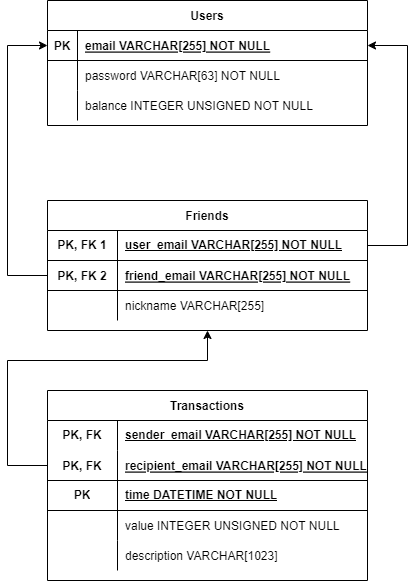

The diagram above was exported from draw.io. Its source (the exported page's mxGraphModel, read from the mxfile embedded in the PNG):
<mxGraphModel dx="1674" dy="707" grid="1" gridSize="10" guides="1" tooltips="1" connect="1" arrows="1" fold="1" page="1" pageScale="1" pageWidth="850" pageHeight="1100" math="0" shadow="0" extFonts="Permanent Marker^https://fonts.googleapis.com/css?family=Permanent+Marker">
  <root>
    <mxCell id="0" />
    <mxCell id="1" parent="0" />
    <mxCell id="C-vyLk0tnHw3VtMMgP7b-2" value="Friends" style="shape=table;startSize=30;container=1;collapsible=1;childLayout=tableLayout;fixedRows=1;rowLines=0;fontStyle=1;align=center;resizeLast=1;" parent="1" vertex="1">
      <mxGeometry x="280" y="280" width="320" height="130" as="geometry" />
    </mxCell>
    <mxCell id="jHicpcsHLXGIgLaiCLlc-29" value="" style="shape=tableRow;horizontal=0;startSize=0;swimlaneHead=0;swimlaneBody=0;fillColor=none;collapsible=0;dropTarget=0;points=[[0,0.5],[1,0.5]];portConstraint=eastwest;top=0;left=0;right=0;bottom=1;" vertex="1" parent="C-vyLk0tnHw3VtMMgP7b-2">
      <mxGeometry y="30" width="320" height="30" as="geometry" />
    </mxCell>
    <mxCell id="jHicpcsHLXGIgLaiCLlc-30" value="PK, FK 1" style="shape=partialRectangle;connectable=0;fillColor=none;top=0;left=0;bottom=0;right=0;fontStyle=1;overflow=hidden;whiteSpace=wrap;html=1;" vertex="1" parent="jHicpcsHLXGIgLaiCLlc-29">
      <mxGeometry width="70" height="30" as="geometry">
        <mxRectangle width="70" height="30" as="alternateBounds" />
      </mxGeometry>
    </mxCell>
    <mxCell id="jHicpcsHLXGIgLaiCLlc-31" value="user_email VARCHAR[255] NOT NULL" style="shape=partialRectangle;connectable=0;fillColor=none;top=0;left=0;bottom=0;right=0;align=left;spacingLeft=6;fontStyle=5;overflow=hidden;whiteSpace=wrap;html=1;" vertex="1" parent="jHicpcsHLXGIgLaiCLlc-29">
      <mxGeometry x="70" width="250" height="30" as="geometry">
        <mxRectangle width="250" height="30" as="alternateBounds" />
      </mxGeometry>
    </mxCell>
    <mxCell id="C-vyLk0tnHw3VtMMgP7b-3" value="" style="shape=partialRectangle;collapsible=0;dropTarget=0;pointerEvents=0;fillColor=none;points=[[0,0.5],[1,0.5]];portConstraint=eastwest;top=0;left=0;right=0;bottom=1;" parent="C-vyLk0tnHw3VtMMgP7b-2" vertex="1">
      <mxGeometry y="60" width="320" height="30" as="geometry" />
    </mxCell>
    <mxCell id="C-vyLk0tnHw3VtMMgP7b-4" value="PK, FK 2" style="shape=partialRectangle;overflow=hidden;connectable=0;fillColor=none;top=0;left=0;bottom=0;right=0;fontStyle=1;" parent="C-vyLk0tnHw3VtMMgP7b-3" vertex="1">
      <mxGeometry width="70" height="30" as="geometry">
        <mxRectangle width="70" height="30" as="alternateBounds" />
      </mxGeometry>
    </mxCell>
    <mxCell id="C-vyLk0tnHw3VtMMgP7b-5" value="friend_email VARCHAR[255] NOT NULL " style="shape=partialRectangle;overflow=hidden;connectable=0;fillColor=none;top=0;left=0;bottom=0;right=0;align=left;spacingLeft=6;fontStyle=5;" parent="C-vyLk0tnHw3VtMMgP7b-3" vertex="1">
      <mxGeometry x="70" width="250" height="30" as="geometry">
        <mxRectangle width="250" height="30" as="alternateBounds" />
      </mxGeometry>
    </mxCell>
    <mxCell id="C-vyLk0tnHw3VtMMgP7b-6" value="" style="shape=partialRectangle;collapsible=0;dropTarget=0;pointerEvents=0;fillColor=none;points=[[0,0.5],[1,0.5]];portConstraint=eastwest;top=0;left=0;right=0;bottom=0;" parent="C-vyLk0tnHw3VtMMgP7b-2" vertex="1">
      <mxGeometry y="90" width="320" height="30" as="geometry" />
    </mxCell>
    <mxCell id="C-vyLk0tnHw3VtMMgP7b-7" value="" style="shape=partialRectangle;overflow=hidden;connectable=0;fillColor=none;top=0;left=0;bottom=0;right=0;" parent="C-vyLk0tnHw3VtMMgP7b-6" vertex="1">
      <mxGeometry width="70" height="30" as="geometry">
        <mxRectangle width="70" height="30" as="alternateBounds" />
      </mxGeometry>
    </mxCell>
    <mxCell id="C-vyLk0tnHw3VtMMgP7b-8" value="nickname VARCHAR[255]" style="shape=partialRectangle;overflow=hidden;connectable=0;fillColor=none;top=0;left=0;bottom=0;right=0;align=left;spacingLeft=6;" parent="C-vyLk0tnHw3VtMMgP7b-6" vertex="1">
      <mxGeometry x="70" width="250" height="30" as="geometry">
        <mxRectangle width="250" height="30" as="alternateBounds" />
      </mxGeometry>
    </mxCell>
    <mxCell id="C-vyLk0tnHw3VtMMgP7b-13" value="Transactions" style="shape=table;startSize=30;container=1;collapsible=1;childLayout=tableLayout;fixedRows=1;rowLines=0;fontStyle=1;align=center;resizeLast=1;" parent="1" vertex="1">
      <mxGeometry x="280" y="470" width="320" height="190" as="geometry" />
    </mxCell>
    <mxCell id="jHicpcsHLXGIgLaiCLlc-51" value="" style="shape=tableRow;horizontal=0;startSize=0;swimlaneHead=0;swimlaneBody=0;fillColor=none;collapsible=0;dropTarget=0;points=[[0,0.5],[1,0.5]];portConstraint=eastwest;top=0;left=0;right=0;bottom=0;" vertex="1" parent="C-vyLk0tnHw3VtMMgP7b-13">
      <mxGeometry y="30" width="320" height="30" as="geometry" />
    </mxCell>
    <mxCell id="jHicpcsHLXGIgLaiCLlc-52" value="&lt;b&gt;PK, FK&lt;/b&gt;" style="shape=partialRectangle;connectable=0;fillColor=none;top=0;left=0;bottom=0;right=0;fontStyle=0;overflow=hidden;whiteSpace=wrap;html=1;" vertex="1" parent="jHicpcsHLXGIgLaiCLlc-51">
      <mxGeometry width="70" height="30" as="geometry">
        <mxRectangle width="70" height="30" as="alternateBounds" />
      </mxGeometry>
    </mxCell>
    <mxCell id="jHicpcsHLXGIgLaiCLlc-53" value="&lt;b&gt;&lt;u&gt;sender_email VARCHAR[255] NOT NULL&lt;/u&gt;&lt;/b&gt;" style="shape=partialRectangle;connectable=0;fillColor=none;top=0;left=0;bottom=0;right=0;align=left;spacingLeft=6;fontStyle=0;overflow=hidden;whiteSpace=wrap;html=1;" vertex="1" parent="jHicpcsHLXGIgLaiCLlc-51">
      <mxGeometry x="70" width="250" height="30" as="geometry">
        <mxRectangle width="250" height="30" as="alternateBounds" />
      </mxGeometry>
    </mxCell>
    <mxCell id="C-vyLk0tnHw3VtMMgP7b-14" value="" style="shape=partialRectangle;collapsible=0;dropTarget=0;pointerEvents=0;fillColor=none;points=[[0,0.5],[1,0.5]];portConstraint=eastwest;top=0;left=0;right=0;bottom=1;" parent="C-vyLk0tnHw3VtMMgP7b-13" vertex="1">
      <mxGeometry y="60" width="320" height="30" as="geometry" />
    </mxCell>
    <mxCell id="C-vyLk0tnHw3VtMMgP7b-15" value="PK, FK" style="shape=partialRectangle;overflow=hidden;connectable=0;fillColor=none;top=0;left=0;bottom=0;right=0;fontStyle=1;" parent="C-vyLk0tnHw3VtMMgP7b-14" vertex="1">
      <mxGeometry width="70" height="30" as="geometry">
        <mxRectangle width="70" height="30" as="alternateBounds" />
      </mxGeometry>
    </mxCell>
    <mxCell id="C-vyLk0tnHw3VtMMgP7b-16" value="recipient_email VARCHAR[255] NOT NULL" style="shape=partialRectangle;overflow=hidden;connectable=0;fillColor=none;top=0;left=0;bottom=0;right=0;align=left;spacingLeft=6;fontStyle=5;" parent="C-vyLk0tnHw3VtMMgP7b-14" vertex="1">
      <mxGeometry x="70" width="250" height="30" as="geometry">
        <mxRectangle width="250" height="30" as="alternateBounds" />
      </mxGeometry>
    </mxCell>
    <mxCell id="jHicpcsHLXGIgLaiCLlc-41" value="" style="shape=tableRow;horizontal=0;startSize=0;swimlaneHead=0;swimlaneBody=0;fillColor=none;collapsible=0;dropTarget=0;points=[[0,0.5],[1,0.5]];portConstraint=eastwest;top=0;left=0;right=0;bottom=1;" vertex="1" parent="C-vyLk0tnHw3VtMMgP7b-13">
      <mxGeometry y="90" width="320" height="30" as="geometry" />
    </mxCell>
    <mxCell id="jHicpcsHLXGIgLaiCLlc-42" value="PK" style="shape=partialRectangle;connectable=0;fillColor=none;top=0;left=0;bottom=0;right=0;fontStyle=1;overflow=hidden;whiteSpace=wrap;html=1;" vertex="1" parent="jHicpcsHLXGIgLaiCLlc-41">
      <mxGeometry width="70" height="30" as="geometry">
        <mxRectangle width="70" height="30" as="alternateBounds" />
      </mxGeometry>
    </mxCell>
    <mxCell id="jHicpcsHLXGIgLaiCLlc-43" value="time DATETIME NOT NULL" style="shape=partialRectangle;connectable=0;fillColor=none;top=0;left=0;bottom=0;right=0;align=left;spacingLeft=6;fontStyle=5;overflow=hidden;whiteSpace=wrap;html=1;" vertex="1" parent="jHicpcsHLXGIgLaiCLlc-41">
      <mxGeometry x="70" width="250" height="30" as="geometry">
        <mxRectangle width="250" height="30" as="alternateBounds" />
      </mxGeometry>
    </mxCell>
    <mxCell id="C-vyLk0tnHw3VtMMgP7b-17" value="" style="shape=partialRectangle;collapsible=0;dropTarget=0;pointerEvents=0;fillColor=none;points=[[0,0.5],[1,0.5]];portConstraint=eastwest;top=0;left=0;right=0;bottom=0;" parent="C-vyLk0tnHw3VtMMgP7b-13" vertex="1">
      <mxGeometry y="120" width="320" height="30" as="geometry" />
    </mxCell>
    <mxCell id="C-vyLk0tnHw3VtMMgP7b-18" value="" style="shape=partialRectangle;overflow=hidden;connectable=0;fillColor=none;top=0;left=0;bottom=0;right=0;" parent="C-vyLk0tnHw3VtMMgP7b-17" vertex="1">
      <mxGeometry width="70" height="30" as="geometry">
        <mxRectangle width="70" height="30" as="alternateBounds" />
      </mxGeometry>
    </mxCell>
    <mxCell id="C-vyLk0tnHw3VtMMgP7b-19" value="value INTEGER UNSIGNED NOT NULL" style="shape=partialRectangle;overflow=hidden;connectable=0;fillColor=none;top=0;left=0;bottom=0;right=0;align=left;spacingLeft=6;" parent="C-vyLk0tnHw3VtMMgP7b-17" vertex="1">
      <mxGeometry x="70" width="250" height="30" as="geometry">
        <mxRectangle width="250" height="30" as="alternateBounds" />
      </mxGeometry>
    </mxCell>
    <mxCell id="C-vyLk0tnHw3VtMMgP7b-20" value="" style="shape=partialRectangle;collapsible=0;dropTarget=0;pointerEvents=0;fillColor=none;points=[[0,0.5],[1,0.5]];portConstraint=eastwest;top=0;left=0;right=0;bottom=0;" parent="C-vyLk0tnHw3VtMMgP7b-13" vertex="1">
      <mxGeometry y="150" width="320" height="30" as="geometry" />
    </mxCell>
    <mxCell id="C-vyLk0tnHw3VtMMgP7b-21" value="" style="shape=partialRectangle;overflow=hidden;connectable=0;fillColor=none;top=0;left=0;bottom=0;right=0;" parent="C-vyLk0tnHw3VtMMgP7b-20" vertex="1">
      <mxGeometry width="70" height="30" as="geometry">
        <mxRectangle width="70" height="30" as="alternateBounds" />
      </mxGeometry>
    </mxCell>
    <mxCell id="C-vyLk0tnHw3VtMMgP7b-22" value="description VARCHAR[1023]" style="shape=partialRectangle;overflow=hidden;connectable=0;fillColor=none;top=0;left=0;bottom=0;right=0;align=left;spacingLeft=6;" parent="C-vyLk0tnHw3VtMMgP7b-20" vertex="1">
      <mxGeometry x="70" width="250" height="30" as="geometry">
        <mxRectangle width="250" height="30" as="alternateBounds" />
      </mxGeometry>
    </mxCell>
    <mxCell id="C-vyLk0tnHw3VtMMgP7b-23" value="Users" style="shape=table;startSize=30;container=1;collapsible=1;childLayout=tableLayout;fixedRows=1;rowLines=0;fontStyle=1;align=center;resizeLast=1;" parent="1" vertex="1">
      <mxGeometry x="280" y="80" width="320" height="125" as="geometry">
        <mxRectangle x="120" y="135" width="70" height="30" as="alternateBounds" />
      </mxGeometry>
    </mxCell>
    <mxCell id="C-vyLk0tnHw3VtMMgP7b-24" value="" style="shape=partialRectangle;collapsible=0;dropTarget=0;pointerEvents=0;fillColor=none;points=[[0,0.5],[1,0.5]];portConstraint=eastwest;top=0;left=0;right=0;bottom=1;" parent="C-vyLk0tnHw3VtMMgP7b-23" vertex="1">
      <mxGeometry y="30" width="320" height="30" as="geometry" />
    </mxCell>
    <mxCell id="C-vyLk0tnHw3VtMMgP7b-25" value="PK" style="shape=partialRectangle;overflow=hidden;connectable=0;fillColor=none;top=0;left=0;bottom=0;right=0;fontStyle=1;" parent="C-vyLk0tnHw3VtMMgP7b-24" vertex="1">
      <mxGeometry width="30" height="30" as="geometry">
        <mxRectangle width="30" height="30" as="alternateBounds" />
      </mxGeometry>
    </mxCell>
    <mxCell id="C-vyLk0tnHw3VtMMgP7b-26" value="email VARCHAR[255] NOT NULL " style="shape=partialRectangle;overflow=hidden;connectable=0;fillColor=none;top=0;left=0;bottom=0;right=0;align=left;spacingLeft=6;fontStyle=5;" parent="C-vyLk0tnHw3VtMMgP7b-24" vertex="1">
      <mxGeometry x="30" width="290" height="30" as="geometry">
        <mxRectangle width="290" height="30" as="alternateBounds" />
      </mxGeometry>
    </mxCell>
    <mxCell id="C-vyLk0tnHw3VtMMgP7b-27" value="" style="shape=partialRectangle;collapsible=0;dropTarget=0;pointerEvents=0;fillColor=none;points=[[0,0.5],[1,0.5]];portConstraint=eastwest;top=0;left=0;right=0;bottom=0;" parent="C-vyLk0tnHw3VtMMgP7b-23" vertex="1">
      <mxGeometry y="60" width="320" height="30" as="geometry" />
    </mxCell>
    <mxCell id="C-vyLk0tnHw3VtMMgP7b-28" value="" style="shape=partialRectangle;overflow=hidden;connectable=0;fillColor=none;top=0;left=0;bottom=0;right=0;" parent="C-vyLk0tnHw3VtMMgP7b-27" vertex="1">
      <mxGeometry width="30" height="30" as="geometry">
        <mxRectangle width="30" height="30" as="alternateBounds" />
      </mxGeometry>
    </mxCell>
    <mxCell id="C-vyLk0tnHw3VtMMgP7b-29" value="password VARCHAR[63] NOT NULL" style="shape=partialRectangle;overflow=hidden;connectable=0;fillColor=none;top=0;left=0;bottom=0;right=0;align=left;spacingLeft=6;" parent="C-vyLk0tnHw3VtMMgP7b-27" vertex="1">
      <mxGeometry x="30" width="290" height="30" as="geometry">
        <mxRectangle width="290" height="30" as="alternateBounds" />
      </mxGeometry>
    </mxCell>
    <mxCell id="jHicpcsHLXGIgLaiCLlc-9" value="" style="shape=tableRow;horizontal=0;startSize=0;swimlaneHead=0;swimlaneBody=0;fillColor=none;collapsible=0;dropTarget=0;points=[[0,0.5],[1,0.5]];portConstraint=eastwest;top=0;left=0;right=0;bottom=0;" vertex="1" parent="C-vyLk0tnHw3VtMMgP7b-23">
      <mxGeometry y="90" width="320" height="30" as="geometry" />
    </mxCell>
    <mxCell id="jHicpcsHLXGIgLaiCLlc-10" value="" style="shape=partialRectangle;connectable=0;fillColor=none;top=0;left=0;bottom=0;right=0;editable=1;overflow=hidden;" vertex="1" parent="jHicpcsHLXGIgLaiCLlc-9">
      <mxGeometry width="30" height="30" as="geometry">
        <mxRectangle width="30" height="30" as="alternateBounds" />
      </mxGeometry>
    </mxCell>
    <mxCell id="jHicpcsHLXGIgLaiCLlc-11" value="balance INTEGER UNSIGNED NOT NULL" style="shape=partialRectangle;connectable=0;fillColor=none;top=0;left=0;bottom=0;right=0;align=left;spacingLeft=6;overflow=hidden;" vertex="1" parent="jHicpcsHLXGIgLaiCLlc-9">
      <mxGeometry x="30" width="290" height="30" as="geometry">
        <mxRectangle width="290" height="30" as="alternateBounds" />
      </mxGeometry>
    </mxCell>
    <mxCell id="jHicpcsHLXGIgLaiCLlc-36" style="edgeStyle=orthogonalEdgeStyle;rounded=0;orthogonalLoop=1;jettySize=auto;html=1;entryX=1;entryY=0.5;entryDx=0;entryDy=0;" edge="1" parent="1" source="jHicpcsHLXGIgLaiCLlc-29" target="C-vyLk0tnHw3VtMMgP7b-24">
      <mxGeometry relative="1" as="geometry">
        <Array as="points">
          <mxPoint x="640" y="325" />
          <mxPoint x="640" y="125" />
        </Array>
      </mxGeometry>
    </mxCell>
    <mxCell id="jHicpcsHLXGIgLaiCLlc-37" style="edgeStyle=orthogonalEdgeStyle;rounded=0;orthogonalLoop=1;jettySize=auto;html=1;entryX=0;entryY=0.5;entryDx=0;entryDy=0;" edge="1" parent="1" source="C-vyLk0tnHw3VtMMgP7b-3" target="C-vyLk0tnHw3VtMMgP7b-24">
      <mxGeometry relative="1" as="geometry">
        <Array as="points">
          <mxPoint x="240" y="355" />
          <mxPoint x="240" y="125" />
        </Array>
      </mxGeometry>
    </mxCell>
    <mxCell id="jHicpcsHLXGIgLaiCLlc-54" style="edgeStyle=orthogonalEdgeStyle;rounded=0;orthogonalLoop=1;jettySize=auto;html=1;" edge="1" parent="1" source="C-vyLk0tnHw3VtMMgP7b-14" target="C-vyLk0tnHw3VtMMgP7b-2">
      <mxGeometry relative="1" as="geometry">
        <mxPoint x="300" y="440" as="targetPoint" />
        <Array as="points">
          <mxPoint x="240" y="545" />
          <mxPoint x="240" y="440" />
          <mxPoint x="440" y="440" />
        </Array>
      </mxGeometry>
    </mxCell>
  </root>
</mxGraphModel>